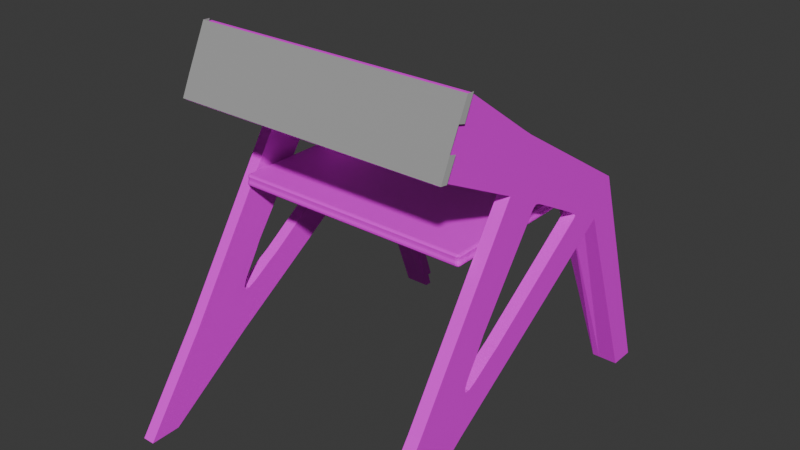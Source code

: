 # Source: CHAISE_V.blend  (saved by Blender 4.2.66; exported with 4.5.12 LTS)
import bpy
from mathutils import Matrix  # noqa: F401  (used for matrix-valued properties, if any)

bpy.ops.wm.read_factory_settings(use_empty=True)
scene = bpy.context.scene
scene.name = 'Scene'

# ---- collections
col_collection = bpy.data.collections.new('Collection'); scene.collection.children.link(col_collection)

# ---- images (referenced by path relative to the original .blend; pixels are not part of the script)
import os
ASSET_DIR = os.environ.get("B2B_ASSET_DIR", "")  # directory of the original .blend (textures are referenced by path, not embedded)
HERE = os.path.dirname(os.path.abspath(__file__))  # packed textures are extracted next to this script under _unpacked/

def load_image(name, relpath, width, height, colorspace="sRGB"):
    """Load a texture the original file referenced (path relative to the .blend, or extracted next to this script)."""
    p = next((c for c in (os.path.join(HERE, relpath), os.path.join(ASSET_DIR, relpath)) if relpath and os.path.exists(c)), "")
    if p:
        img = bpy.data.images.load(p, check_existing=True)
        img.name = name
    else:  # same state as the original file: an image datablock whose file is absent (Cycles renders it pink)
        img = bpy.data.images.new(name, width, height)
        img.source = "FILE"
        img.filepath = "//" + (relpath or name)
    img.colorspace_settings.name = colorspace
    return img
img_screenshot_2025_06_24_125734_png = load_image('Screenshot 2025-06-24 125734.png', 'Screenshot 2025-06-24 125734.png', 1024, 1024, 'sRGB')

# ---- materials (node trees are filled in below, after node groups)
mat_material_002 = bpy.data.materials.new('Material.002')
mat_material_001 = bpy.data.materials.new('Material.001')

# ---- material node trees
mat_material_002.use_nodes = True; mat_material_002.node_tree.nodes.clear()
_N = mat_material_002.node_tree.nodes; _L = mat_material_002.node_tree.links
n0 = _N.new('ShaderNodeBsdfPrincipled'); n0.name = 'Principled BSDF'; n0.location = (10, 300)
n1 = _N.new('ShaderNodeOutputMaterial'); n1.name = 'Material Output'; n1.location = (300, 300)
n2 = _N.new('ShaderNodeTexImage'); n2.name = 'Image Texture'; n2.location = (-280, 278)
n2.image = img_screenshot_2025_06_24_125734_png
_L.new(n0.outputs[0], n1.inputs[0])
_L.new(n2.outputs[0], n0.inputs[0])
n1.is_active_output = True
mat_material_001.use_nodes = True; mat_material_001.node_tree.nodes.clear()
_N = mat_material_001.node_tree.nodes; _L = mat_material_001.node_tree.links
n0 = _N.new('ShaderNodeBsdfPrincipled'); n0.name = 'Principled BSDF'; n0.location = (10, 300)
n0.inputs[0].default_value = (0.6319, 0.6319, 0.6319, 1.0)
n0.inputs[1].default_value = 1.0
n0.inputs[2].default_value = 1.0
n1 = _N.new('ShaderNodeOutputMaterial'); n1.name = 'Material Output'; n1.location = (300, 300)
_L.new(n0.outputs[0], n1.inputs[0])
n1.is_active_output = True

# ---- world
world_world = bpy.data.worlds.new('World'); scene.world = world_world
world_world.use_nodes = True; world_world.node_tree.nodes.clear()
_N = world_world.node_tree.nodes; _L = world_world.node_tree.links
n0 = _N.new('ShaderNodeOutputWorld'); n0.name = 'World Output'; n0.location = (300, 300)
n1 = _N.new('ShaderNodeBackground'); n1.name = 'Background'; n1.location = (10, 300)
n1.inputs[0].default_value = (0.05088, 0.05088, 0.05088, 1.0)
_L.new(n1.outputs[0], n0.inputs[0])
n0.is_active_output = True
world_world.color = (0.05088, 0.05088, 0.05088)
world_world.sun_shadow_jitter_overblur = 0.0

# ---- meshes
me_cube_003 = bpy.data.meshes.new('Cube.003')
me_cube_003.from_pydata([(-2.894, 3.39, 0.03434), (-2.894, 1.885, 4.122), (-2.894, 3.934, 0.03434), (-2.894, 2.309, 4.86), (-2.633, 3.39, 0.03434), (-2.633, 1.885, 4.122), (-2.633, 3.934, 0.03434), (-2.633, 2.309, 4.86), (-2.894, -2.977, 6.543), (-2.894, -2.36, 7.836), (-2.633, -2.977, 6.543), (-2.633, -2.36, 7.836), (-2.633, 1.657, 5.265), (-2.894, 1.657, 5.265), (-2.633, -0.4849, 6.596), (-2.894, -1.021, 5.665), (-2.633, -1.021, 5.665), (-2.894, -0.4849, 6.596), (-2.894, 0.2727, 6.125), (-2.633, 0.2727, 6.125), (-2.894, -2.215, 1.393), (-2.633, -2.215, 1.393), (-2.894, -3.356, 2.02), (-2.633, -3.356, 2.02), (-2.894, -4.12, 0.02348), (-2.633, -4.12, 0.02348), (-2.894, -4.764, 0.01297), (-2.633, -4.764, 0.01297), (-2.633, 0.8188, 4.688), (-2.894, 1.284, 5.497), (-2.633, 1.284, 5.497), (-2.894, 0.8188, 4.688), (-2.633, 0.4226, 6.032), (-2.894, -0.07696, 5.164), (-2.633, -0.07696, 5.164), (-2.894, 0.4226, 6.032), (-2.633, -0.7048, 6.748), (-2.894, -1.249, 5.771), (-2.633, -1.249, 5.771), (-2.894, -0.7048, 6.748), (-2.633, 0.8031, 4.196), (-2.633, 1.466, 3.844), (-2.894, 1.466, 3.844), (-2.894, 0.8031, 4.196), (-2.633, -0.3949, 5.016), (-2.894, -0.3949, 5.016), (-2.633, -1.172, 5.429), (-2.894, -1.172, 5.429), (-2.633, 1.984, 4.619), (-2.633, 3.549, 0.03434), (-2.894, 2.097, 4.491), (-2.894, 3.662, 0.03434), (-2.633, -2.22, 7.836), (-2.894, -2.824, 6.543), (-2.633, -2.824, 6.543), (-2.894, -2.22, 7.836), (0.0, -2.36, 7.836), (0.0, -2.977, 6.543), (0.0, -2.22, 7.836), (0.0, -2.824, 6.543), (-2.633, 1.099, 4.539), (-2.633, 1.108, 4.412), (-2.633, 1.358, 4.402), (-2.633, 1.292, 4.631), (-2.633, 1.125, 4.519), (-2.633, 1.148, 4.501), (-2.633, 1.159, 4.477), (-2.633, 1.141, 4.444), (-2.894, 1.108, 4.412), (-2.894, 1.099, 4.539), (-2.894, 1.292, 4.631), (-2.894, 1.358, 4.402), (-2.894, 1.141, 4.444), (-2.894, 1.159, 4.477), (-2.894, 1.148, 4.501), (-2.894, 1.125, 4.519), (-2.633, -0.3152, 5.13), (-2.633, -0.1065, 5.179), (-2.633, -0.132, 5.422), (-2.633, -0.4114, 5.341), (-2.633, -0.2744, 5.173), (-2.633, -0.2262, 5.203), (-2.633, -0.1845, 5.204), (-2.633, -0.1478, 5.192), (-2.894, -0.1065, 5.179), (-2.894, -0.3152, 5.13), (-2.894, -0.4114, 5.341), (-2.894, -0.132, 5.422), (-2.894, -0.1478, 5.192), (-2.894, -0.1845, 5.204), (-2.894, -0.2262, 5.203), (-2.894, -0.2744, 5.173), (-2.633, -1.193, 2.782), (-2.633, -1.649, 3.236), (-2.633, -3.356, 2.02), (-2.633, -2.216, 1.393), (-2.633, -1.418, 2.649), (-2.633, -1.645, 2.501), (-2.633, -1.852, 2.371), (-2.633, -2.017, 2.291), (-2.633, -2.119, 2.293), (-2.633, -2.136, 2.37), (-2.633, -2.088, 2.498), (-2.633, -1.995, 2.662), (-2.633, -1.877, 2.849), (-2.633, -1.755, 3.045), (-2.894, -1.649, 3.236), (-2.894, -1.193, 2.782), (-2.894, -2.216, 1.393), (-2.894, -3.356, 2.02), (-2.894, -1.755, 3.045), (-2.894, -1.877, 2.849), (-2.894, -1.995, 2.662), (-2.894, -2.088, 2.498), (-2.894, -2.136, 2.37), (-2.894, -2.119, 2.293), (-2.894, -2.017, 2.291), (-2.894, -1.852, 2.371), (-2.894, -1.645, 2.501), (-2.894, -1.418, 2.649), (-2.338, 3.39, 0.03434), (-2.338, 3.549, 0.03434), (-2.214, 2.166, 4.109), (-2.046, 1.967, 4.086), (-2.405, 1.97, 4.543), (-2.485, 3.549, 0.03434), (-2.4, 1.855, 4.008), (-2.485, 3.39, 0.03434), (-1.905, 2.097, 4.291), (-1.919, 1.896, 4.207), (-1.863, 2.097, 4.543), (-1.936, 1.896, 4.359), (-1.301, 2.076, 4.291), (-1.282, 1.896, 4.25), (-1.279, 2.094, 4.543), (-1.335, 1.896, 4.359), (0.0, 2.07, 4.291), (0.0, 1.896, 4.248), (0.0, 2.07, 4.543), (0.0, 1.896, 4.359)], [], [(2, 3, 7, 6), (125, 124, 122, 121), (4, 5, 1, 0), (51, 49, 4, 0), (10, 54, 59, 57), (11, 9, 8, 10), (55, 53, 8, 9), (53, 54, 10, 8), (52, 55, 9, 11), (7, 3, 13, 12), (13, 70, 69, 31, 29), (69, 60, 28, 31), (19, 18, 17, 14), (35, 33, 84, 87, 18), (33, 34, 77, 84), (15, 86, 85, 45, 47), (85, 76, 44, 45), (32, 35, 18, 19), (44, 46, 23, 94, 93), (45, 44, 93, 106), (42, 41, 21, 20), (43, 42, 20, 108, 107), (46, 47, 22, 23), (40, 43, 107, 92), (22, 26, 27, 23), (21, 25, 24, 20), (26, 22, 20, 24), (24, 25, 27, 26), (12, 13, 29, 30), (61, 68, 43, 40), (68, 71, 1, 42, 43), (30, 29, 35, 32), (31, 28, 34, 33), (29, 31, 33, 35), (28, 30, 32, 34), (14, 17, 39, 36), (15, 16, 38, 37), (17, 15, 37, 39), (16, 14, 36, 38), (60, 63, 12, 30, 28), (5, 48, 7, 12, 63, 62), (1, 5, 41, 42), (3, 50, 1, 71, 70, 13), (79, 78, 19, 14, 16), (16, 15, 47, 46), (34, 32, 19, 78, 77), (18, 87, 86, 15, 17), (6, 7, 48, 49), (0, 1, 50, 51), (36, 39, 55, 52), (37, 38, 54, 53), (39, 37, 53, 55), (38, 36, 52, 54), (47, 45, 106, 109, 22), (23, 27, 25, 21), (54, 52, 58, 59), (52, 11, 56, 58), (11, 10, 57, 56), (60, 64, 65, 66, 67, 61, 62, 63), (68, 72, 73, 74, 75, 69, 70, 71), (60, 69, 75, 64), (64, 75, 74, 65), (65, 74, 73, 66), (66, 73, 72, 67), (67, 72, 68, 61), (5, 62, 61, 40, 41), (76, 80, 81, 82, 83, 77, 78, 79), (84, 88, 89, 90, 91, 85, 86, 87), (76, 85, 91, 80), (80, 91, 90, 81), (81, 90, 89, 82), (82, 89, 88, 83), (83, 88, 84, 77), (76, 79, 16, 46, 44), (92, 96, 97, 98, 99, 100, 101, 102, 103, 104, 105, 93, 94, 95), (106, 110, 111, 112, 113, 114, 115, 116, 117, 118, 119, 107, 108, 109), (92, 107, 119, 96), (96, 119, 118, 97), (97, 118, 117, 98), (98, 117, 116, 99), (99, 116, 115, 100), (100, 115, 114, 101), (101, 114, 113, 102), (102, 113, 112, 103), (103, 112, 111, 104), (104, 111, 110, 105), (105, 110, 106, 93), (41, 40, 92, 95, 21), (2, 6, 49, 51), (51, 50, 3, 2), (121, 122, 123, 120), (126, 123, 129, 131), (126, 127, 120, 123), (127, 125, 121, 120), (4, 49, 125, 127), (5, 4, 127, 126), (49, 48, 124, 125), (130, 131, 135, 134), (122, 124, 130, 128), (124, 126, 131, 130), (123, 122, 128, 129), (135, 133, 137, 139), (128, 130, 134, 132), (131, 129, 133, 135), (129, 128, 132, 133), (138, 139, 137, 136), (133, 132, 136, 137), (134, 135, 139, 138), (132, 134, 138, 136)])
_uv = me_cube_003.uv_layers.new(name='UVMap')
_uv.uv.foreach_set('vector', [-0.1742, -2.045, -0.1742, 1.444, -0.393, 1.444, -0.393, -2.045, -0.03979, -3.649, 1.317, -0.7827, 1.317, -0.7827, -0.03979, -3.649, -2.994, 2.986, -2.994, 6.296, -3.212, 6.296, -3.212, 2.986, -3.212, 2.803, -2.994, 2.803, -2.994, 2.986, -3.212, 2.986, -1.824, 5.742, -1.864, 5.742, -1.864, 2.117, -1.824, 2.117, -2.301, -1.508, -2.301, -2.062, -1.824, -2.062, -1.824, -1.508, 2.016, 5.422, 2.508, 6.085, 2.521, 6.296, 2.027, 5.616, -1.864, 6.296, -1.864, 5.742, -1.824, 5.742, -1.824, 6.296, -0.393, 6.193, -0.1742, 6.193, -0.1742, 6.296, -0.393, 6.296, -0.393, 1.444, -0.1742, 1.444, -0.1742, 2.117, -0.393, 2.117, 2.573, -0.264, 2.82, 0.1556, 2.868, 0.409, 2.84, 0.8157, 2.525, 0.2807, -0.8307, -3.309, -0.6119, -3.309, -0.6119, -3.037, -0.8307, -3.037, -0.393, 3.545, -0.1742, 3.545, -0.1742, 4.326, -0.393, 4.326, 2.413, 1.54, 2.752, 2.114, 2.749, 2.157, 2.668, 2.224, 2.394, 1.759, -0.8307, -2.167, -0.6119, -2.167, -0.6119, -2.138, -0.8307, -2.138, 2.658, 3.482, 2.719, 2.599, 2.783, 2.438, 2.828, 2.533, 2.751, 3.659, -0.393, -2.144, -0.6119, -2.144, -0.6119, -2.265, -0.393, -2.265, -0.393, 3.39, -0.1742, 3.39, -0.1742, 3.545, -0.393, 3.545, 1.242, 2.719, 1.304, 3.851, -0.07707, 6.296, -0.07707, 6.296, 0.5097, 4.151, -0.393, -2.265, -0.6119, -2.265, -0.6119, -4.169, -0.393, -4.169, -2.781, 1.696, -2.999, 1.696, -2.999, -2.003, -2.781, -2.003, 3.009, 0.7724, 3.075, -0.1883, 4.218, 4.566, 4.218, 4.566, 3.659, 3.339, -2.999, 1.875, -3.218, 1.875, -3.218, -1.638, -2.999, -1.638, -0.1742, -2.435, -0.393, -2.435, -0.393, -4.518, -0.1742, -4.518, -3.218, -1.638, -3.218, -3.776, -2.999, -3.776, -2.999, -1.638, -2.999, -2.003, -2.999, -3.986, -2.781, -3.986, -2.781, -2.003, -2.851, 2.557, -2.537, 5.072, -2.994, 6.296, -2.994, 3.381, -0.9995, -2.045, -0.9995, -2.599, -0.8307, -2.599, -0.8307, -2.045, -0.393, 2.117, -0.1742, 2.117, -0.1742, 2.501, -0.393, 2.501, -0.1742, -2.117, -0.393, -2.117, -0.393, -2.435, -0.1742, -2.435, 2.91, 0.381, 2.893, 0.03441, 2.945, -0.7291, 3.075, -0.1883, 3.009, 0.7724, -0.393, 2.501, -0.1742, 2.501, -0.1742, 3.39, -0.393, 3.39, -0.8307, -3.037, -0.6119, -3.037, -0.6119, -2.167, -0.8307, -2.167, 2.525, 0.2807, 2.84, 0.8157, 2.752, 2.114, 2.413, 1.54, 1.254, 1.002, 1.576, 0.4944, 1.671, 1.762, 1.325, 2.307, -0.393, 4.326, -0.1742, 4.326, -0.1742, 4.561, -0.393, 4.561, -2.537, 6.296, -2.537, 5.742, -2.453, 5.742, -2.453, 6.296, 2.296, 2.866, 2.658, 3.482, 2.641, 3.811, 2.262, 3.189, 1.399, 3.682, 1.77, 3.098, 1.8, 3.424, 1.412, 4.013, 1.232, 0.5929, 1.282, 0.3437, 1.535, -0.05423, 1.576, 0.4944, 1.254, 1.002, 1.17, -0.5513, 1.317, -0.7827, 1.463, -1.014, 1.535, -0.05423, 1.282, 0.3437, 1.211, 0.2163, -2.781, 2.117, -2.999, 2.117, -2.999, 1.696, -2.781, 1.696, 2.658, -1.217, 2.801, -0.9731, 2.945, -0.7291, 2.893, 0.03441, 2.82, 0.1556, 2.573, -0.264, 1.351, 2.794, 1.407, 2.424, 1.687, 1.983, 1.77, 3.098, 1.399, 3.682, -2.999, 2.117, -3.218, 2.117, -3.218, 1.875, -2.999, 1.875, 1.325, 2.307, 1.671, 1.762, 1.687, 1.983, 1.407, 2.424, 1.327, 2.35, 2.394, 1.759, 2.668, 2.224, 2.719, 2.599, 2.658, 3.482, 2.296, 2.866, -0.01219, -4.022, 1.463, -1.014, 1.317, -0.7827, -0.03979, -3.649, 4.218, -3.345, 2.945, -0.7291, 2.801, -0.9731, 4.196, -3.72, -0.393, 4.561, -0.1742, 4.561, -0.1742, 6.193, -0.393, 6.193, -2.453, 6.296, -2.453, 5.742, -1.864, 5.742, -1.864, 6.296, 2.262, 3.189, 2.641, 3.811, 2.508, 6.085, 2.016, 5.422, 1.412, 4.013, 1.8, 3.424, 2.016, 5.677, 1.515, 6.296, 2.751, 3.659, 2.828, 2.533, 3.541, 4.028, 4.099, 6.223, 4.099, 6.223, -2.758, -2.732, -2.444, -5.247, -2.301, -4.423, -2.301, -1.508, -2.781, -1.508, -2.301, -1.508, -2.301, 2.117, -2.781, 2.117, -0.393, 6.193, -0.393, 6.296, -1.824, 6.296, -1.824, 6.193, -2.301, -1.508, -1.824, -1.508, -1.824, 2.117, -2.301, 2.117, 1.232, 0.5929, 1.227, 0.5548, 1.224, 0.5202, 1.217, 0.5016, 1.204, 0.5204, 1.189, 0.5612, 1.211, 0.2163, 1.282, 0.3437, 2.91, 0.381, 2.897, 0.3391, 2.884, 0.3191, 2.877, 0.337, 2.873, 0.3713, 2.868, 0.409, 2.82, 0.1556, 2.893, 0.03441, -0.6119, -3.309, -0.8307, -3.309, -0.8307, -3.338, -0.6119, -3.338, -0.6119, -3.338, -0.8307, -3.338, -0.8307, -3.364, -0.6119, -3.364, -0.6119, -3.364, -0.8307, -3.364, -0.8307, -3.384, -0.6119, -3.384, -0.1742, -2.045, -0.393, -2.045, -0.393, -2.077, -0.1742, -2.077, -0.1742, -2.077, -0.393, -2.077, -0.393, -2.117, -0.1742, -2.117, 1.17, -0.5513, 1.211, 0.2163, 1.189, 0.5612, 1.085, 0.9438, 1.032, -0.02211, 1.289, 2.628, 1.308, 2.579, 1.323, 2.518, 1.327, 2.461, 1.327, 2.409, 1.327, 2.35, 1.407, 2.424, 1.351, 2.794, 2.749, 2.157, 2.748, 2.215, 2.747, 2.268, 2.751, 2.325, 2.765, 2.388, 2.783, 2.438, 2.719, 2.599, 2.668, 2.224, -0.6119, -2.144, -0.393, -2.144, -0.393, -2.092, -0.6119, -2.092, -0.6119, -2.092, -0.393, -2.092, -0.393, -2.045, -0.6119, -2.045, -0.6119, -2.045, -0.8307, -2.045, -0.8307, -2.072, -0.6119, -2.072, -0.6119, -2.072, -0.8307, -2.072, -0.8307, -2.103, -0.6119, -2.103, -0.6119, -2.103, -0.8307, -2.103, -0.8307, -2.138, -0.6119, -2.138, 1.289, 2.628, 1.351, 2.794, 1.399, 3.682, 1.304, 3.851, 1.242, 2.719, 0.4015, 3.453, 0.3335, 3.74, 0.2604, 4.027, 0.1952, 4.289, 0.1511, 4.503, 0.1414, 4.644, 0.1659, 4.679, 0.2142, 4.634, 0.2794, 4.533, 0.3549, 4.402, 0.434, 4.266, 0.5097, 4.151, -0.07707, 6.296, -0.1742, 4.631, 3.541, 4.028, 3.615, 4.149, 3.692, 4.292, 3.766, 4.429, 3.83, 4.536, 3.878, 4.586, 3.903, 4.552, 3.895, 4.411, 3.854, 4.193, 3.792, 3.925, 3.723, 3.632, 3.659, 3.339, 4.218, 4.566, 4.099, 6.223, -0.1742, -4.518, -0.393, -4.518, -0.393, -4.735, -0.1742, -4.735, -0.1742, -4.735, -0.393, -4.735, -0.393, -4.963, -0.1742, -4.963, -0.1742, -4.963, -0.393, -4.963, -0.393, -5.167, -0.1742, -5.167, -0.1742, -5.167, -0.393, -5.167, -0.393, -5.315, -0.1742, -5.315, -1.049, -2.045, -1.049, -2.599, -1.019, -2.599, -1.019, -2.045, -1.019, -2.045, -1.019, -2.599, -0.9995, -2.599, -0.9995, -2.045, -0.6119, -5.028, -0.393, -5.028, -0.393, -4.914, -0.6119, -4.914, -0.6119, -4.914, -0.393, -4.914, -0.393, -4.751, -0.6119, -4.751, -0.6119, -4.751, -0.393, -4.751, -0.393, -4.559, -0.6119, -4.559, -0.6119, -4.559, -0.393, -4.559, -0.393, -4.358, -0.6119, -4.358, -0.6119, -4.358, -0.393, -4.358, -0.393, -4.169, -0.6119, -4.169, 1.032, -0.02211, 1.085, 0.9438, 0.4015, 3.453, -0.1742, 4.631, -0.1742, 4.63, -3.212, 2.62, -2.994, 2.62, -2.994, 2.803, -3.212, 2.803, 4.196, -3.72, 2.801, -0.9731, 2.658, -1.217, 4.173, -4.095, -0.03979, -3.649, 1.317, -0.7827, 1.17, -0.5513, -0.0674, -3.276, -2.994, 6.296, -2.994, 6.296, -2.994, 6.296, -2.994, 6.296, -2.994, 6.296, -2.994, 2.986, -2.994, 2.986, -2.994, 6.296, -2.994, 2.986, -2.994, 2.803, -2.994, 2.803, -2.994, 2.986, -2.994, 2.986, -2.994, 2.803, -2.994, 2.803, -2.994, 2.986, -2.994, 6.296, -2.994, 2.986, -2.994, 2.986, -2.994, 6.296, -0.03979, -3.649, 1.317, -0.7827, 1.317, -0.7827, -0.03979, -3.649, 1.317, -0.7827, 1.17, -0.5513, 1.17, -0.5513, 1.317, -0.7827, 1.317, -0.7827, 1.317, -0.7827, 1.317, -0.7827, 1.317, -0.7827, 1.317, -0.7827, 1.17, -0.5513, 1.17, -0.5513, 1.317, -0.7827, 1.17, -0.5513, 1.317, -0.7827, 1.317, -0.7827, 1.17, -0.5513, -2.994, 6.296, -2.994, 6.296, -2.994, 6.296, -2.994, 6.296, 1.317, -0.7827, 1.317, -0.7827, 1.317, -0.7827, 1.317, -0.7827, -2.994, 6.296, -2.994, 6.296, -2.994, 6.296, -2.994, 6.296, 1.17, -0.5513, 1.317, -0.7827, 1.317, -0.7827, 1.17, -0.5513, 1.317, -0.7827, 1.17, -0.5513, 1.17, -0.5513, 1.317, -0.7827, 1.17, -0.5513, 1.317, -0.7827, 1.317, -0.7827, 1.17, -0.5513, 1.317, -0.7827, 1.17, -0.5513, 1.17, -0.5513, 1.317, -0.7827, 1.317, -0.7827, 1.317, -0.7827, 1.317, -0.7827, 1.317, -0.7827])
me_cube_003.materials.append(mat_material_002)
me_cube_003.update()
me_cube_004 = bpy.data.meshes.new('Cube.004')
me_cube_004.from_pydata([(-3.018, -2.988, 6.557), (-3.018, -2.371, 7.87), (0.0, -2.371, 7.87), (0.0, -2.988, 6.557), (-3.018, -2.577, 7.439), (-3.018, -2.783, 7.008), (0.0, -2.577, 7.439), (0.0, -2.783, 7.008), (-3.018, -2.838, 6.537), (-3.018, -2.22, 7.864), (-3.018, -2.426, 7.399), (-3.018, -2.632, 6.968)], [], [(5, 0, 3, 7), (1, 4, 6, 2), (4, 5, 7, 6), (4, 1, 9, 10), (0, 5, 11, 8)])
_uv = me_cube_004.uv_layers.new(name='UVMap')
_uv.uv.foreach_set('vector', [0.625, 0.6667, 0.625, 0.75, 0.625, 0.75, 0.625, 0.6667, 0.625, 0.5, 0.625, 0.5833, 0.625, 0.5833, 0.625, 0.5, 0.625, 0.5833, 0.625, 0.6667, 0.625, 0.6667, 0.625, 0.5833, 0.625, 0.5833, 0.625, 0.5, 0.625, 0.5, 0.625, 0.5833, 0.625, 0.75, 0.625, 0.6667, 0.625, 0.6667, 0.625, 0.75])
me_cube_004.materials.append(mat_material_001)
me_cube_004.update()
me_cube_005 = bpy.data.meshes.new('Cube.005')
me_cube_005.from_pydata([(-2.583, -2.245, -0.1191), (-2.583, -2.245, 0.1191), (-2.583, 2.245, -0.1191), (-2.583, 2.245, 0.1191), (2.583, -2.245, -0.1191), (2.583, -2.245, 0.1191), (2.583, 2.245, -0.1191), (2.583, 2.245, 0.1191), (-2.552, -2.214, 0.008605), (-2.552, -2.214, 0.04851), (-2.552, 2.214, 0.04851), (-2.552, 2.214, 0.008605), (2.552, 2.214, 0.04851), (2.552, 2.214, 0.008605), (2.552, -2.214, 0.04851), (2.552, -2.214, 0.008605)], [], [(9, 1, 3, 10), (10, 3, 7, 12), (12, 7, 5, 14), (14, 5, 1, 9), (2, 6, 4, 0), (7, 3, 1, 5), (4, 15, 8, 0), (15, 14, 9, 8), (6, 13, 15, 4), (13, 12, 14, 15), (2, 11, 13, 6), (11, 10, 12, 13), (0, 8, 11, 2), (8, 9, 10, 11)])
_uv = me_cube_005.uv_layers.new(name='UVMap')
_uv.uv.foreach_set('vector', [-0.5904, 0.5, -0.8654, 0.5, -0.8654, -2.827, -0.5904, -2.827, 0.2344, 0.5, -0.04057, 0.5, -0.04057, -2.827, 0.2344, -2.827, 1.059, 0.5, 0.7842, 0.5, 0.7842, -2.827, 1.059, -2.827, -0.5904, 3.827, -0.8654, 3.827, -0.8654, 0.5, -0.5904, 0.5, 0.7842, 0.5, 0.7842, 3.827, -0.04057, 3.827, -0.04057, 0.5, 1.609, 0.5, 1.609, 3.827, 0.7842, 3.827, 0.7842, 0.5, -0.04057, 3.827, -0.3155, 3.827, -0.3155, 0.5, -0.04057, 0.5, -0.3155, 3.827, -0.5904, 3.827, -0.5904, 0.5, -0.3155, 0.5, 1.609, 0.5, 1.334, 0.5, 1.334, -2.827, 1.609, -2.827, 1.334, 0.5, 1.059, 0.5, 1.059, -2.827, 1.334, -2.827, 0.7842, 0.5, 0.5093, 0.5, 0.5093, -2.827, 0.7842, -2.827, 0.5093, 0.5, 0.2344, 0.5, 0.2344, -2.827, 0.5093, -2.827, -0.04057, 0.5, -0.3155, 0.5, -0.3155, -2.827, -0.04057, -2.827, -0.3155, 0.5, -0.5904, 0.5, -0.5904, -2.827, -0.3155, -2.827])
me_cube_005.materials.append(mat_material_002)
me_cube_005.update()

# ---- objects
ob_1_pricipale = bpy.data.objects.new('1 PRICIPALE', me_cube_003)
ob_1_pricipale_001 = bpy.data.objects.new('1 PRICIPALE.001', me_cube_004)
ob_cube = bpy.data.objects.new('Cube', me_cube_005)

# ---- transforms, parenting, visibility, modifiers, constraints
ob_1_pricipale.location = (0.0, 0.0, 0.0)
_m = ob_1_pricipale.modifiers.new('Mirror', 'MIRROR')
_m.use_clip = True
ob_1_pricipale_001.location = (0.0, 0.0, 0.0)
ob_1_pricipale_001.scale = (0.9752, 1.0, 1.0)
_m = ob_1_pricipale_001.modifiers.new('Mirror', 'MIRROR')
_m.use_clip = True
ob_cube.location = (-0.02366, 0.2863, 4.666)
_m = ob_cube.modifiers.new('Bevel', 'BEVEL')
_m.segments = 3

# ---- collection membership
col_collection.objects.link(ob_1_pricipale)
col_collection.objects.link(ob_1_pricipale_001)
col_collection.objects.link(ob_cube)

# ---- scene / render settings (as saved in the file)
scene.frame_start = 1; scene.frame_end = 250; scene.frame_set(54)
scene.render.engine = 'BLENDER_EEVEE_NEXT'
bpy.context.view_layer.update()

# ---- added for rendering (the .blend has no active camera and no usable light): camera, sun
cam_auto = bpy.data.cameras.new('AutoCamera')
cam_auto.lens = 50.0
cam_auto.sensor_width = 36.0
cam_auto.clip_end = 1000.0
ob_auto_camera = bpy.data.objects.new('AutoCamera', cam_auto)
scene.collection.objects.link(ob_auto_camera)
ob_auto_camera.location = (12.135, -14.9772, 13.6493)
ob_auto_camera.rotation_euler = (1.09748, -7.21219e-08, 0.694738)
scene.camera = ob_auto_camera
light_auto_sun = bpy.data.lights.new('AutoSun', 'SUN')
light_auto_sun.energy = 3.0
light_auto_sun.angle = 0.0523599
ob_auto_sun = bpy.data.objects.new('AutoSun', light_auto_sun)
scene.collection.objects.link(ob_auto_sun)
ob_auto_sun.rotation_euler = (0.872665, 0.174533, 0.523599)
bpy.context.view_layer.update()
